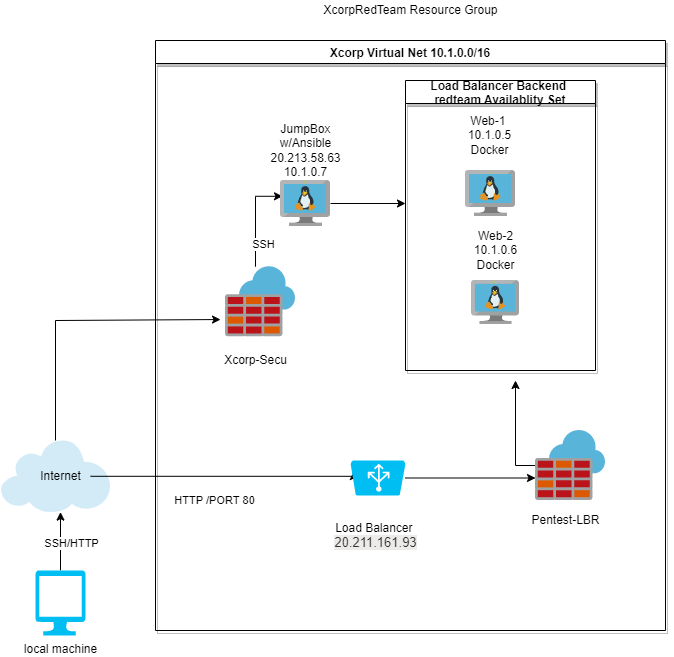

The diagram above was exported from draw.io. Its source (the exported page's mxGraphModel, read from the mxfile embedded in the PNG):
<mxGraphModel dx="1422" dy="794" grid="1" gridSize="10" guides="1" tooltips="1" connect="1" arrows="1" fold="1" page="1" pageScale="1" pageWidth="850" pageHeight="1100" math="0" shadow="0">
  <root>
    <mxCell id="0" />
    <mxCell id="1" parent="0" />
    <mxCell id="z07qgqwijp2LE0909kw--1" value="" style="shadow=0;dashed=0;html=1;strokeColor=none;fillColor=#4495D1;labelPosition=center;verticalLabelPosition=bottom;verticalAlign=top;align=center;outlineConnect=0;shape=mxgraph.veeam.2d.cloud;" parent="1" vertex="1">
      <mxGeometry x="55" y="670" width="110" height="71.6" as="geometry" />
    </mxCell>
    <mxCell id="z07qgqwijp2LE0909kw--4" style="edgeStyle=orthogonalEdgeStyle;rounded=0;orthogonalLoop=1;jettySize=auto;html=1;" parent="1" source="z07qgqwijp2LE0909kw--3" target="z07qgqwijp2LE0909kw--1" edge="1">
      <mxGeometry relative="1" as="geometry">
        <mxPoint x="140" y="840" as="targetPoint" />
        <Array as="points">
          <mxPoint x="110" y="853" />
        </Array>
      </mxGeometry>
    </mxCell>
    <mxCell id="rIg1e1A_SUT5Y9p0fjLv-1" value="SSH/HTTP" style="edgeLabel;html=1;align=center;verticalAlign=middle;resizable=0;points=[];" parent="z07qgqwijp2LE0909kw--4" vertex="1" connectable="0">
      <mxGeometry x="-0.0318" y="-10" relative="1" as="geometry">
        <mxPoint as="offset" />
      </mxGeometry>
    </mxCell>
    <mxCell id="z07qgqwijp2LE0909kw--3" value="local machine" style="verticalLabelPosition=bottom;html=1;verticalAlign=top;align=center;strokeColor=none;fillColor=#00BEF2;shape=mxgraph.azure.computer;pointerEvents=1;" parent="1" vertex="1">
      <mxGeometry x="90" y="800" width="50" height="65" as="geometry" />
    </mxCell>
    <mxCell id="myaQuXMwvjw9avDAgrk2-1" value="XcorpRedTeam Resource Group" style="text;html=1;align=center;verticalAlign=middle;resizable=0;points=[];autosize=1;strokeColor=none;fillColor=none;" parent="1" vertex="1">
      <mxGeometry x="370" y="230" width="190" height="20" as="geometry" />
    </mxCell>
    <mxCell id="myaQuXMwvjw9avDAgrk2-36" style="edgeStyle=orthogonalEdgeStyle;rounded=0;orthogonalLoop=1;jettySize=auto;html=1;entryX=0.94;entryY=0.686;entryDx=0;entryDy=0;entryPerimeter=0;" parent="1" source="myaQuXMwvjw9avDAgrk2-18" target="myaQuXMwvjw9avDAgrk2-7" edge="1">
      <mxGeometry relative="1" as="geometry">
        <Array as="points">
          <mxPoint x="408" y="706" />
        </Array>
      </mxGeometry>
    </mxCell>
    <mxCell id="myaQuXMwvjw9avDAgrk2-39" value="HTTP /PORT 80" style="edgeLabel;html=1;align=center;verticalAlign=middle;resizable=0;points=[];" parent="myaQuXMwvjw9avDAgrk2-36" vertex="1" connectable="0">
      <mxGeometry x="-0.3297" y="-8" relative="1" as="geometry">
        <mxPoint x="33" y="16" as="offset" />
      </mxGeometry>
    </mxCell>
    <mxCell id="myaQuXMwvjw9avDAgrk2-18" value="Internet" style="text;html=1;align=center;verticalAlign=middle;resizable=0;points=[];autosize=1;strokeColor=none;fillColor=none;" parent="1" vertex="1">
      <mxGeometry x="85" y="695.8" width="60" height="20" as="geometry" />
    </mxCell>
    <mxCell id="myaQuXMwvjw9avDAgrk2-28" style="edgeStyle=elbowEdgeStyle;rounded=0;orthogonalLoop=1;jettySize=auto;html=1;entryX=1;entryY=0.5;entryDx=0;entryDy=0;" parent="1" source="z07qgqwijp2LE0909kw--9" target="z07qgqwijp2LE0909kw--9" edge="1">
      <mxGeometry relative="1" as="geometry" />
    </mxCell>
    <mxCell id="z07qgqwijp2LE0909kw--9" value="Xcorp Virtual Net 10.1.0.0/16" style="swimlane;shadow=1;" parent="1" vertex="1">
      <mxGeometry x="210" y="270" width="510" height="590" as="geometry" />
    </mxCell>
    <mxCell id="myaQuXMwvjw9avDAgrk2-19" style="edgeStyle=elbowEdgeStyle;rounded=0;orthogonalLoop=1;jettySize=auto;html=1;entryX=0.04;entryY=0.343;entryDx=0;entryDy=0;entryPerimeter=0;" parent="z07qgqwijp2LE0909kw--9" source="z07qgqwijp2LE0909kw--10" target="myaQuXMwvjw9avDAgrk2-3" edge="1">
      <mxGeometry relative="1" as="geometry">
        <Array as="points">
          <mxPoint x="100" y="180" />
        </Array>
      </mxGeometry>
    </mxCell>
    <mxCell id="myaQuXMwvjw9avDAgrk2-20" value="SSH" style="edgeLabel;html=1;align=center;verticalAlign=middle;resizable=0;points=[];" parent="myaQuXMwvjw9avDAgrk2-19" vertex="1" connectable="0">
      <mxGeometry x="-0.5201" y="-7" relative="1" as="geometry">
        <mxPoint as="offset" />
      </mxGeometry>
    </mxCell>
    <mxCell id="z07qgqwijp2LE0909kw--10" value="" style="sketch=0;aspect=fixed;html=1;points=[];align=center;image;fontSize=12;image=img/lib/mscae/Azure_Firewall.svg;" parent="z07qgqwijp2LE0909kw--9" vertex="1">
      <mxGeometry x="70" y="226.25" width="70" height="70" as="geometry" />
    </mxCell>
    <mxCell id="myaQuXMwvjw9avDAgrk2-3" value="" style="sketch=0;aspect=fixed;html=1;points=[];align=center;image;fontSize=12;image=img/lib/mscae/VM_Linux.svg;" parent="z07qgqwijp2LE0909kw--9" vertex="1">
      <mxGeometry x="125" y="140" width="50" height="46" as="geometry" />
    </mxCell>
    <mxCell id="myaQuXMwvjw9avDAgrk2-35" style="edgeStyle=orthogonalEdgeStyle;rounded=0;orthogonalLoop=1;jettySize=auto;html=1;startArrow=none;" parent="z07qgqwijp2LE0909kw--9" source="myaQuXMwvjw9avDAgrk2-58" edge="1">
      <mxGeometry relative="1" as="geometry">
        <mxPoint x="360" y="340" as="targetPoint" />
      </mxGeometry>
    </mxCell>
    <mxCell id="myaQuXMwvjw9avDAgrk2-7" value="" style="verticalLabelPosition=bottom;html=1;verticalAlign=top;align=center;strokeColor=none;fillColor=#00BEF2;shape=mxgraph.azure.azure_load_balancer;rotation=-180;" parent="z07qgqwijp2LE0909kw--9" vertex="1">
      <mxGeometry x="195" y="420" width="55" height="35" as="geometry" />
    </mxCell>
    <mxCell id="myaQuXMwvjw9avDAgrk2-9" value="JumpBox&lt;br&gt;w/Ansible&lt;br&gt;20.213.58.63&lt;br&gt;10.1.0.7" style="text;html=1;align=center;verticalAlign=middle;resizable=0;points=[];autosize=1;strokeColor=none;fillColor=none;" parent="z07qgqwijp2LE0909kw--9" vertex="1">
      <mxGeometry x="105" y="80.00000000000004" width="90" height="60" as="geometry" />
    </mxCell>
    <mxCell id="myaQuXMwvjw9avDAgrk2-8" value="Xcorp-Secu" style="text;html=1;align=center;verticalAlign=middle;resizable=0;points=[];autosize=1;strokeColor=none;fillColor=none;" parent="z07qgqwijp2LE0909kw--9" vertex="1">
      <mxGeometry x="60" y="310.00000000000006" width="80" height="20" as="geometry" />
    </mxCell>
    <mxCell id="myaQuXMwvjw9avDAgrk2-37" value="Load Balancer&amp;nbsp;&lt;br&gt;&lt;span style=&quot;color: rgb(50 , 49 , 48) ; font-family: &amp;#34;az_ea_font&amp;#34; , &amp;#34;segoe ui&amp;#34; , &amp;#34;az_font&amp;#34; , , , &amp;#34;blinkmacsystemfont&amp;#34; , &amp;#34;roboto&amp;#34; , &amp;#34;oxygen&amp;#34; , &amp;#34;ubuntu&amp;#34; , &amp;#34;cantarell&amp;#34; , &amp;#34;open sans&amp;#34; , &amp;#34;helvetica neue&amp;#34; , sans-serif ; font-size: 13px ; text-align: left ; background-color: rgb(237 , 235 , 233)&quot;&gt;20.211.161.93&lt;/span&gt;" style="text;html=1;align=center;verticalAlign=middle;resizable=0;points=[];autosize=1;strokeColor=none;fillColor=none;" parent="z07qgqwijp2LE0909kw--9" vertex="1">
      <mxGeometry x="170" y="480" width="100" height="30" as="geometry" />
    </mxCell>
    <mxCell id="myaQuXMwvjw9avDAgrk2-58" value="" style="sketch=0;aspect=fixed;html=1;points=[];align=center;image;fontSize=12;image=img/lib/mscae/Azure_Firewall.svg;shadow=1;" parent="z07qgqwijp2LE0909kw--9" vertex="1">
      <mxGeometry x="380" y="390" width="70" height="70" as="geometry" />
    </mxCell>
    <mxCell id="gLlY3ZhpLm3B8elU-3u_-3" value="Load Balancer Backend &#10;redteam Availablity Set" style="swimlane;shadow=1;" vertex="1" parent="z07qgqwijp2LE0909kw--9">
      <mxGeometry x="250" y="40" width="190" height="290" as="geometry" />
    </mxCell>
    <mxCell id="myaQuXMwvjw9avDAgrk2-11" value="Web-2&lt;br&gt;10.1.0.6&lt;br&gt;Docker" style="text;html=1;align=center;verticalAlign=middle;resizable=0;points=[];autosize=1;strokeColor=none;fillColor=none;" parent="gLlY3ZhpLm3B8elU-3u_-3" vertex="1">
      <mxGeometry x="60" y="145" width="60" height="50" as="geometry" />
    </mxCell>
    <mxCell id="myaQuXMwvjw9avDAgrk2-4" value="" style="sketch=0;aspect=fixed;html=1;points=[];align=center;image;fontSize=12;image=img/lib/mscae/VM_Linux.svg;" parent="gLlY3ZhpLm3B8elU-3u_-3" vertex="1">
      <mxGeometry x="66.08000000000004" y="200" width="47.83" height="44" as="geometry" />
    </mxCell>
    <mxCell id="myaQuXMwvjw9avDAgrk2-5" value="" style="sketch=0;aspect=fixed;html=1;points=[];align=center;image;fontSize=12;image=img/lib/mscae/VM_Linux.svg;" parent="gLlY3ZhpLm3B8elU-3u_-3" vertex="1">
      <mxGeometry x="60" y="90" width="50" height="46" as="geometry" />
    </mxCell>
    <mxCell id="myaQuXMwvjw9avDAgrk2-10" value="Web-1&amp;nbsp;&lt;br&gt;10.1.0.5&lt;br&gt;Docker" style="text;html=1;align=center;verticalAlign=middle;resizable=0;points=[];autosize=1;strokeColor=none;fillColor=none;" parent="gLlY3ZhpLm3B8elU-3u_-3" vertex="1">
      <mxGeometry x="53.90999999999997" y="30" width="60" height="50" as="geometry" />
    </mxCell>
    <mxCell id="rIg1e1A_SUT5Y9p0fjLv-3" value="Pentest-LBR" style="text;html=1;align=center;verticalAlign=middle;resizable=0;points=[];autosize=1;strokeColor=none;fillColor=none;" parent="z07qgqwijp2LE0909kw--9" vertex="1">
      <mxGeometry x="370" y="470" width="80" height="20" as="geometry" />
    </mxCell>
    <mxCell id="gLlY3ZhpLm3B8elU-3u_-20" style="edgeStyle=orthogonalEdgeStyle;rounded=0;orthogonalLoop=1;jettySize=auto;html=1;" edge="1" parent="1" source="myaQuXMwvjw9avDAgrk2-7">
      <mxGeometry relative="1" as="geometry">
        <mxPoint x="590" y="707.5" as="targetPoint" />
      </mxGeometry>
    </mxCell>
    <mxCell id="gLlY3ZhpLm3B8elU-3u_-22" style="edgeStyle=orthogonalEdgeStyle;rounded=0;orthogonalLoop=1;jettySize=auto;html=1;" edge="1" parent="1" source="myaQuXMwvjw9avDAgrk2-3">
      <mxGeometry relative="1" as="geometry">
        <mxPoint x="460" y="433" as="targetPoint" />
      </mxGeometry>
    </mxCell>
    <mxCell id="gLlY3ZhpLm3B8elU-3u_-25" style="rounded=0;orthogonalLoop=1;jettySize=auto;html=1;entryX=-0.071;entryY=0.754;entryDx=0;entryDy=0;entryPerimeter=0;" edge="1" parent="1" source="z07qgqwijp2LE0909kw--1" target="z07qgqwijp2LE0909kw--10">
      <mxGeometry relative="1" as="geometry">
        <mxPoint x="110" y="540" as="targetPoint" />
        <Array as="points">
          <mxPoint x="110" y="550" />
        </Array>
      </mxGeometry>
    </mxCell>
  </root>
</mxGraphModel>